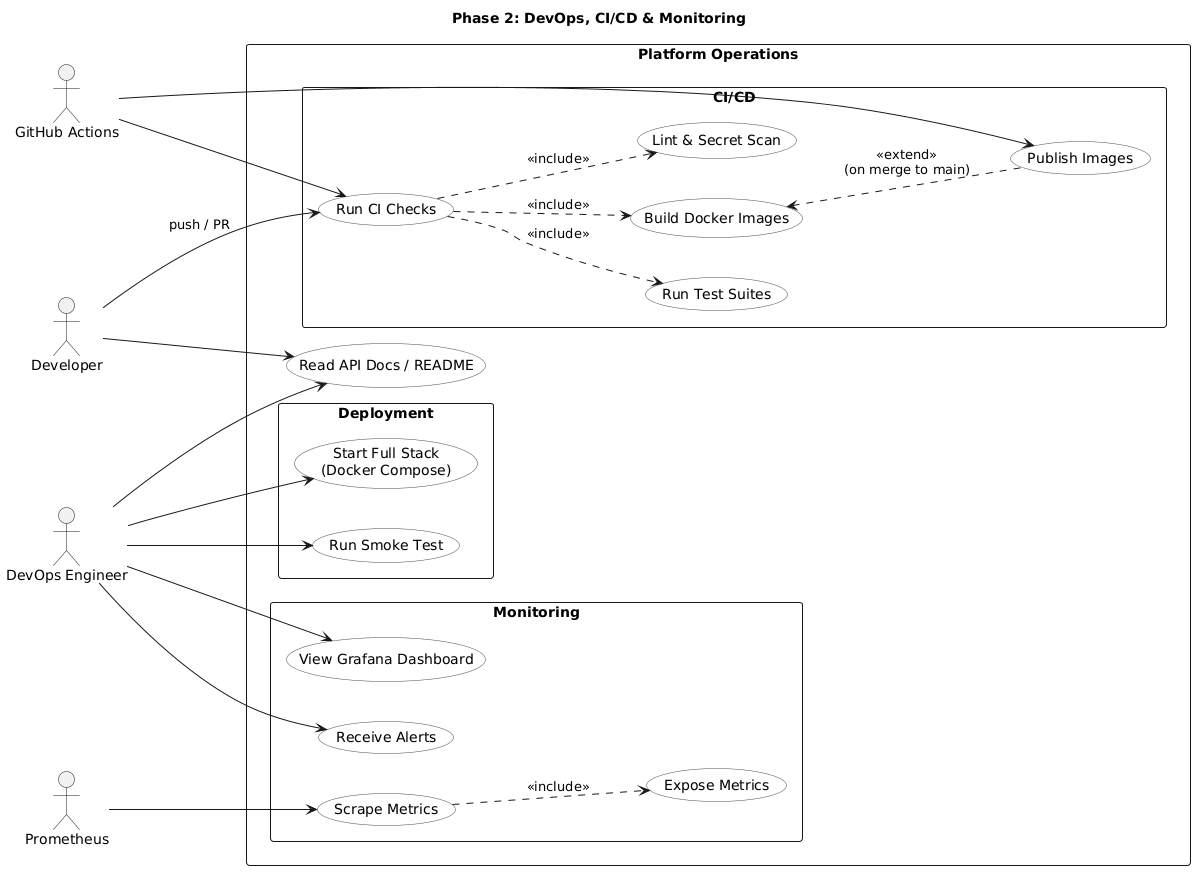

The diagram above was rendered by PlantUML. Its source (embedded in the PNG):
@startuml
left to right direction
skinparam packageStyle rectangle
skinparam nodesep 40
skinparam ranksep 80
skinparam shadowing false
skinparam usecase {
  BackgroundColor #F8F9FA
  BorderColor #495057
}
title Phase 2: DevOps, CI/CD & Monitoring

actor "Developer" as Dev
actor "DevOps Engineer" as Ops
actor "GitHub Actions" as GHA
actor "Prometheus" as Prom

rectangle "Platform Operations" {

  package "CI/CD" {
    usecase "Run CI Checks" as CI
    usecase "Lint & Secret Scan" as Lint
    usecase "Run Test Suites" as Tests
    usecase "Build Docker Images" as Build
    usecase "Publish Images" as Pub
  }

  package "Deployment" {
    usecase "Start Full Stack\n(Docker Compose)" as Stack
    usecase "Run Smoke Test" as Smoke
  }

  package "Monitoring" {
    usecase "Expose Metrics" as Met
    usecase "Scrape Metrics" as Scr
    usecase "View Grafana Dashboard" as Dash
    usecase "Receive Alerts" as Alert
  }

  usecase "Read API Docs / README" as Docs
}

Dev --> CI : push / PR
Dev --> Docs
GHA --> CI
GHA --> Pub

CI ..> Lint : <<include>>
CI ..> Tests : <<include>>
CI ..> Build : <<include>>
Pub .u.> Build : <<extend>>\n(on merge to main)

Ops --> Stack
Ops --> Smoke
Ops --> Dash
Ops --> Alert
Ops --> Docs

Prom --> Scr
Scr ..> Met : <<include>>
@enduml